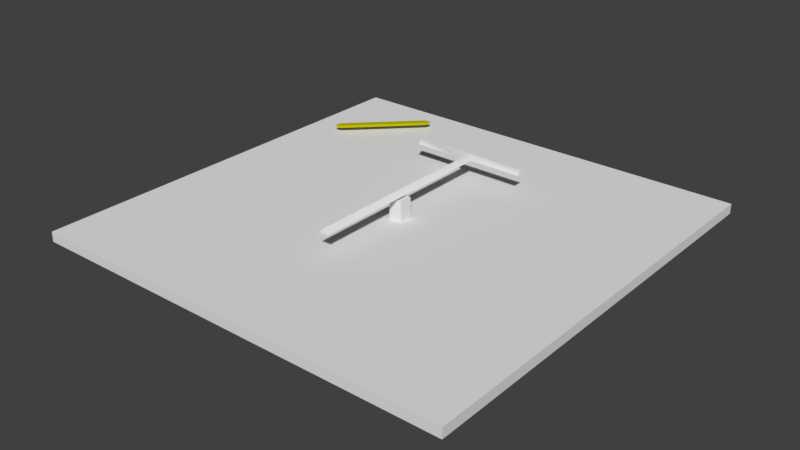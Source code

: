 # Source: general_signals_square.blend  (saved by Blender 2.79.0; exported with 4.5.12 LTS)
import bpy
from mathutils import Matrix  # noqa: F401  (used for matrix-valued properties, if any)

bpy.ops.wm.read_factory_settings(use_empty=True)
scene = bpy.context.scene
scene.name = 'Scene'

# ---- collections
col_collection_1 = bpy.data.collections.new('Collection 1'); scene.collection.children.link(col_collection_1)
col_collection_2 = bpy.data.collections.new('Collection 2'); scene.collection.children.link(col_collection_2)
col_collection_2.hide_render = True
col_collection_2.hide_viewport = True

# ---- materials (node trees are filled in below, after node groups)
mat_material = bpy.data.materials.new('Material')
mat_material.alpha_threshold = 0.0
mat_material.use_transparent_shadow = False
mat_material.preview_render_type = 'FLAT'
mat_material.roughness = 0.5
mat_material.specular_intensity = 0.0
mat_yellow = bpy.data.materials.new('Yellow')
mat_yellow.alpha_threshold = 0.0
mat_yellow.use_transparent_shadow = False
mat_yellow.diffuse_color = (0.5173, 0.4925, 0.0, 1.0)
mat_yellow.roughness = 0.5
mat_yellow.specular_intensity = 0.0
mat_material_002 = bpy.data.materials.new('Material.002')
mat_material_002.alpha_threshold = 0.0
mat_material_002.use_transparent_shadow = False
mat_material_002.roughness = 0.5
mat_material_002.specular_intensity = 0.0
mat_material_001 = bpy.data.materials.new('Material.001')
mat_material_001.alpha_threshold = 0.0
mat_material_001.use_transparent_shadow = False
mat_material_001.roughness = 0.5
mat_material_001.specular_intensity = 0.0
mat_material_001.line_color = (0.0, 0.0, 0.0, 1.0)

# ---- node groups
ng_auto_smooth = bpy.data.node_groups.new('Auto Smooth', 'GeometryNodeTree')
_s = ng_auto_smooth.interface.new_socket(name='Geometry', in_out='OUTPUT', socket_type='NodeSocketGeometry')
_s = ng_auto_smooth.interface.new_socket(name='Geometry', in_out='INPUT', socket_type='NodeSocketGeometry')
_s = ng_auto_smooth.interface.new_socket(name='Angle', in_out='INPUT', socket_type='NodeSocketFloat')
_s.subtype = 'ANGLE'
_s.min_value = 0.0
_s.max_value = 3.142
ng_auto_smooth.is_modifier = True
_N = ng_auto_smooth.nodes; _L = ng_auto_smooth.links
n0 = _N.new('NodeGroupOutput'); n0.name = 'Group Output'; n0.location = (480, -100)
n1 = _N.new('NodeGroupInput'); n1.name = 'Group Input'; n1.location = (-420, -300)
n2 = _N.new('NodeGroupInput'); n2.name = 'Group Input.001'; n2.location = (-60, -100)
n3 = _N.new('GeometryNodeSetShadeSmooth'); n3.name = 'Set Shade Smooth'; n3.location = (120, -100)
n3.domain = 'EDGE'
n4 = _N.new('GeometryNodeSetShadeSmooth'); n4.name = 'Set Shade Smooth.001'; n4.location = (300, -100)
n5 = _N.new('GeometryNodeInputMeshEdgeAngle'); n5.name = 'Edge Angle'; n5.location = (-420, -220)
n6 = _N.new('GeometryNodeInputEdgeSmooth'); n6.name = 'Is Edge Smooth'; n6.location = (-60, -160)
n7 = _N.new('GeometryNodeInputShadeSmooth'); n7.name = 'Is Face Smooth'; n7.location = (-240, -340)
n8 = _N.new('FunctionNodeBooleanMath'); n8.name = 'Boolean Math'; n8.location = (-60, -220)
n9 = _N.new('FunctionNodeCompare'); n9.name = 'Compare'; n9.location = (-240, -180)
n9.operation = 'LESS_EQUAL'
_L.new(n5.outputs[0], n9.inputs[0])
_L.new(n4.outputs[0], n0.inputs[0])
_L.new(n1.outputs[1], n9.inputs[1])
_L.new(n9.outputs[0], n8.inputs[0])
_L.new(n7.outputs[0], n8.inputs[1])
_L.new(n2.outputs[0], n3.inputs[0])
_L.new(n6.outputs[0], n3.inputs[1])
_L.new(n3.outputs[0], n4.inputs[0])
_L.new(n8.outputs[0], n3.inputs[2])
n0.is_active_output = True

# ---- material node trees

# ---- world
world_world = bpy.data.worlds.new('World'); scene.world = world_world
world_world.color = (0.05088, 0.05088, 0.05088)
world_world.use_sun_shadow = False
world_world.sun_shadow_jitter_overblur = 0.0
world_world.cycles.sampling_method = 'MANUAL'

# ---- meshes
me_plane = bpy.data.meshes.new('Plane')
me_plane.from_pydata([(6.5, 6.5, 0.0), (6.5, -6.5, 0.0), (-6.5, -6.5, 0.0), (-6.5, 6.5, 0.0), (-6.5, 6.5, -0.3), (-6.5, -6.5, -0.3), (6.5, -6.5, -0.3), (6.5, 6.5, -0.3), (0.1998, 0.1998, 0.000185), (0.1998, -0.1998, 0.000185), (-0.1998, -0.1998, 0.000185), (-0.1998, 0.1998, 0.000185), (0.1998, 0.1998, 0.5998), (0.1998, -0.1998, 0.5998), (-0.1998, -0.1998, 0.5998), (-0.1998, 0.1998, 0.5998)], [], [(0, 3, 2, 1), (2, 3, 4, 5), (3, 0, 7, 4), (0, 1, 6, 7), (1, 2, 5, 6), (12, 15, 14, 13), (8, 12, 13, 9), (9, 13, 14, 10), (10, 14, 15, 11), (12, 8, 11, 15)])
me_plane.polygons.foreach_set('use_smooth', [True] * 10)
_uv = me_plane.uv_layers.new(name='UVMap')
_uv.uv.foreach_set('vector', [1.0, 1.0, 0.0, 1.0, 0.0, 0.0, 1.0, 0.0, 0.4715, 0.4715, 0.5285, 0.4715, 0.5285, 0.5285, 0.4715, 0.5285, 0.4715, 0.4715, 0.5285, 0.4715, 0.5285, 0.5285, 0.4715, 0.5285, 0.4715, 0.4715, 0.5285, 0.4715, 0.5285, 0.5285, 0.4715, 0.5285, 0.4715, 0.4715, 0.5285, 0.4715, 0.5285, 0.5285, 0.4715, 0.5285, 0.4688, 0.9688, 0.5, 0.9688, 0.5, 1.0, 0.4688, 1.0, 0.5469, 0.9375, 0.5469, 1.0, 0.5, 1.0, 0.5, 0.9375, 0.5469, 0.9375, 0.5469, 1.0, 0.5, 1.0, 0.5, 0.9375, 0.5469, 0.9375, 0.5469, 1.0, 0.5, 1.0, 0.5, 0.9375, 0.5, 1.0, 0.5, 0.9375, 0.5469, 0.9375, 0.5469, 1.0])
me_plane.materials.append(mat_material)
me_plane.use_remesh_preserve_volume = False
me_plane.use_remesh_preserve_attributes = False
me_plane.use_mirror_vertex_groups = False
me_plane.update()
me_cube_003 = bpy.data.meshes.new('Cube.003')
me_cube_003.from_pydata([(0.8824, 1.024, -0.04), (1.024, 0.8824, -0.04), (-0.8824, -1.024, -0.04), (-1.024, -0.8824, -0.04), (0.8824, 1.024, 0.04), (1.024, 0.8824, 0.04), (-0.8824, -1.024, 0.04), (-1.024, -0.8824, 0.04), (1.059, 1.059, -0.04), (-1.059, -1.059, -0.04), (1.059, 1.059, 0.04), (-1.059, -1.059, 0.04)], [], [(1, 5, 6, 2), (4, 0, 3, 7), (0, 8, 9, 3), (8, 1, 2, 9), (7, 11, 10, 4), (11, 6, 5, 10), (8, 0, 4, 10), (10, 5, 1, 8), (6, 11, 9, 2), (11, 7, 3, 9)])
me_cube_003.polygons.foreach_set('use_smooth', [True] * 10)
_uv = me_cube_003.uv_layers.new(name='UVMap')
_uv.uv.foreach_set('vector', [0.0, 0.0, 0.0, 0.0, 0.0, 0.0, 0.0, 0.0, 0.0, 0.0, 0.0, 0.0, 0.0, 0.0, 0.0, 0.0, 0.0, 0.0, 0.0, 0.0, 0.0, 0.0, 0.0, 0.0, 0.0, 0.0, 0.0, 0.0, 0.0, 0.0, 0.0, 0.0, 0.0, 0.0, 0.0, 0.0, 0.0, 0.0, 0.0, 0.0, 0.0, 0.0, 0.0, 0.0, 0.0, 0.0, 0.0, 0.0, 0.0, 0.0, 0.0, 0.0, 0.0, 0.0, 0.0, 0.0, 0.0, 0.0, 0.0, 0.0, 0.0, 0.0, 0.0, 0.0, 0.0, 0.0, 0.0, 0.0, 0.0, 0.0, 0.0, 0.0, 0.0, 0.0, 0.0, 0.0, 0.0, 0.0, 0.0, 0.0])
me_cube_003.materials.append(mat_yellow)
me_cube_003.use_remesh_preserve_volume = False
me_cube_003.use_remesh_preserve_attributes = False
me_cube_003.use_mirror_vertex_groups = False
me_cube_003.update()
me_cube_002 = bpy.data.meshes.new('Cube.002')
me_cube_002.from_pydata([(0.15, 2.967, -0.1), (0.15, -2.999, -0.1), (-0.15, -2.999, -0.1), (-0.15, 2.967, -0.1), (0.0, 3.108, 0.04162), (0.0, -2.999, 0.04162), (-1.76, 2.967, -0.1), (-1.76, 3.108, 0.04162), (1.76, 2.967, -0.1), (1.76, 3.108, 0.04162), (-1.76, 3.25, -0.1), (1.76, 3.25, -0.1)], [], [(0, 1, 2, 3), (0, 4, 5, 1), (1, 5, 2), (2, 5, 4, 3), (3, 4, 7, 6), (4, 0, 8, 9), (4, 9, 7), (0, 3, 6, 8), (8, 6, 10, 11), (9, 8, 11), (6, 7, 10), (9, 11, 10, 7)])
me_cube_002.polygons.foreach_set('use_smooth', [True] * 12)
_uv = me_cube_002.uv_layers.new(name='UVMap')
_uv.uv.foreach_set('vector', [0.0, 0.0, 0.0, 0.0, 0.0, 0.0, 0.0, 0.0, 0.0, 0.0, 0.0, 0.0, 0.0, 0.0, 0.0, 0.0, 0.0, 0.0, 0.0, 0.0, 0.0, 0.0, 0.0, 0.0, 0.0, 0.0, 0.0, 0.0, 0.0, 0.0, 0.0, 0.0, 0.0, 0.0, 0.0, 0.0, 0.0, 0.0, 0.0, 0.0, 0.0, 0.0, 0.0, 0.0, 0.0, 0.0, 0.0, 0.0, 0.0, 0.0, 0.0, 0.0, 0.0, 0.0, 0.0, 0.0, 0.0, 0.0, 0.0, 0.0, 0.0, 0.0, 0.0, 0.0, 0.0, 0.0, 0.0, 0.0, 0.0, 0.0, 0.0, 0.0, 0.0, 0.0, 0.0, 0.0, 0.0, 0.0, 0.0, 0.0, 0.0, 0.0, 0.0, 0.0, 0.0, 0.0, 0.0, 0.0])
me_cube_002.materials.append(mat_material_002)
me_cube_002.use_remesh_preserve_volume = False
me_cube_002.use_remesh_preserve_attributes = False
me_cube_002.use_mirror_vertex_groups = False
me_cube_002.update()
me_cube = bpy.data.meshes.new('Cube')
me_cube.from_pydata([(1.0, 1.0, -1.0), (1.0, -1.0, -1.0), (-1.0, -1.0, -1.0), (-1.0, 1.0, -1.0), (1.0, 1.0, 1.0), (1.0, -1.0, 1.0), (-1.0, -1.0, 1.0), (-1.0, 1.0, 1.0)], [], [(4, 7, 6, 5), (0, 4, 5, 1), (1, 5, 6, 2), (2, 6, 7, 3), (4, 0, 3, 7)])
me_cube.materials.append(mat_material_001)
me_cube.use_remesh_preserve_volume = False
me_cube.use_remesh_preserve_attributes = False
me_cube.use_mirror_vertex_groups = False
me_cube.update()

# ---- objects
ob_sqbase = bpy.data.objects.new('SQBase', me_plane)
ob_y = bpy.data.objects.new('Y', me_cube_003)
ob_t = bpy.data.objects.new('T', me_cube_002)
ob_cube = bpy.data.objects.new('Cube', me_cube)

# ---- transforms, parenting, visibility, modifiers, constraints
ob_sqbase.location = (0.0, 0.0, 0.3)
ob_sqbase.show_transparent = True
ob_sqbase.lineart.crease_threshold = 0.0
_m = ob_sqbase.modifiers.new('Auto Smooth', 'NODES')
_m.node_group = ng_auto_smooth
_gi = [s.identifier for s in ng_auto_smooth.interface.items_tree if s.item_type == 'SOCKET' and s.in_out == 'INPUT']
_m[_gi[1]] = 1.065  # Angle
ob_y.location = (-4.384, 4.427, 0.5)
ob_y.show_transparent = True
ob_y.lineart.crease_threshold = 0.0
_m = ob_y.modifiers.new('Auto Smooth', 'NODES')
_m.node_group = ng_auto_smooth
_gi = [s.identifier for s in ng_auto_smooth.interface.items_tree if s.item_type == 'SOCKET' and s.in_out == 'INPUT']
_m[_gi[1]] = 1.065  # Angle
ob_t.location = (0.0, 0.0, 1.1)
ob_t.show_transparent = True
ob_t.lineart.crease_threshold = 0.0
_m = ob_t.modifiers.new('Auto Smooth', 'NODES')
_m.node_group = ng_auto_smooth
_gi = [s.identifier for s in ng_auto_smooth.interface.items_tree if s.item_type == 'SOCKET' and s.in_out == 'INPUT']
_m[_gi[1]] = 1.065  # Angle
ob_cube.location = (0.0, 0.0, 0.0)
ob_cube.lock_rotations_4d = False
ob_cube.empty_display_type = 'ARROWS'
ob_cube.lineart.crease_threshold = 0.0

# ---- collection membership
col_collection_1.objects.link(ob_sqbase)
col_collection_1.objects.link(ob_y)
col_collection_1.objects.link(ob_t)
col_collection_2.objects.link(ob_cube)

# ---- scene / render settings (as saved in the file)
scene.frame_start = 1; scene.frame_end = 250; scene.frame_set(1)
scene.render.engine = 'BLENDER_EEVEE_NEXT'
scene.render.resolution_percentage = 50
scene.render.dither_intensity = 0.0
scene.cycles.use_denoising = False
scene.cycles.samples = 128
scene.cycles.sampling_pattern = 'TABULATED_SOBOL'
scene.cycles.use_adaptive_sampling = False
scene.cycles.use_light_tree = False
scene.cycles.blur_glossy = 0.0
scene.cycles.sample_clamp_indirect = 0.0
scene.view_settings.view_transform = 'Standard'
bpy.context.view_layer.update()

# ---- added for rendering (the .blend has no active camera and no usable light): camera, sun
cam_auto = bpy.data.cameras.new('AutoCamera')
cam_auto.lens = 50.0
cam_auto.sensor_width = 36.0
cam_auto.clip_end = 1000.0
ob_auto_camera = bpy.data.objects.new('AutoCamera', cam_auto)
scene.collection.objects.link(ob_auto_camera)
ob_auto_camera.location = (17.1251, -20.5501, 13.7709)
ob_auto_camera.rotation_euler = (1.09748, -7.21219e-08, 0.694738)
scene.camera = ob_auto_camera
light_auto_sun = bpy.data.lights.new('AutoSun', 'SUN')
light_auto_sun.energy = 3.0
light_auto_sun.angle = 0.0523599
ob_auto_sun = bpy.data.objects.new('AutoSun', light_auto_sun)
scene.collection.objects.link(ob_auto_sun)
ob_auto_sun.rotation_euler = (0.872665, 0.174533, 0.523599)
bpy.context.view_layer.update()
